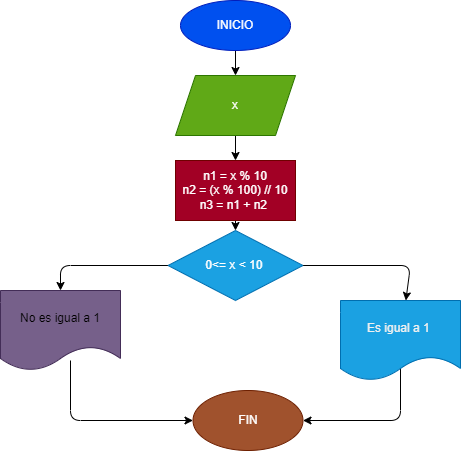

The diagram above was exported from draw.io. Its source (the exported page's mxGraphModel, read from the mxfile embedded in the PNG):
<mxGraphModel dx="558" dy="470" grid="1" gridSize="10" guides="1" tooltips="1" connect="1" arrows="1" fold="1" page="1" pageScale="1" pageWidth="827" pageHeight="1169" math="0" shadow="0">
  <root>
    <mxCell id="0" />
    <mxCell id="1" parent="0" />
    <mxCell id="6" value="" style="edgeStyle=none;html=1;" edge="1" parent="1" source="2" target="5">
      <mxGeometry relative="1" as="geometry" />
    </mxCell>
    <mxCell id="2" value="INICIO" style="ellipse;whiteSpace=wrap;html=1;fillColor=#0050ef;fontColor=#ffffff;strokeColor=#001DBC;" vertex="1" parent="1">
      <mxGeometry x="220" y="480" width="110" height="50" as="geometry" />
    </mxCell>
    <mxCell id="17" value="" style="edgeStyle=none;html=1;" edge="1" parent="1" source="5" target="16">
      <mxGeometry relative="1" as="geometry" />
    </mxCell>
    <mxCell id="5" value="x" style="shape=parallelogram;perimeter=parallelogramPerimeter;whiteSpace=wrap;html=1;fixedSize=1;fillColor=#60a917;fontColor=#ffffff;strokeColor=#2D7600;" vertex="1" parent="1">
      <mxGeometry x="215" y="555" width="120" height="60" as="geometry" />
    </mxCell>
    <mxCell id="25" value="" style="edgeStyle=none;html=1;" edge="1" parent="1" source="7" target="24">
      <mxGeometry relative="1" as="geometry">
        <Array as="points">
          <mxPoint x="100" y="745" />
        </Array>
      </mxGeometry>
    </mxCell>
    <mxCell id="27" value="" style="edgeStyle=none;html=1;" edge="1" parent="1" source="7" target="26">
      <mxGeometry relative="1" as="geometry">
        <Array as="points">
          <mxPoint x="450" y="745" />
        </Array>
      </mxGeometry>
    </mxCell>
    <mxCell id="7" value="0&amp;lt;= x &amp;lt; 10&amp;nbsp;" style="rhombus;whiteSpace=wrap;html=1;fillColor=#1ba1e2;fontColor=#ffffff;strokeColor=#006EAF;" vertex="1" parent="1">
      <mxGeometry x="207.5" y="710" width="135" height="70" as="geometry" />
    </mxCell>
    <mxCell id="13" value="FIN" style="ellipse;whiteSpace=wrap;html=1;fillColor=#a0522d;fontColor=#ffffff;strokeColor=#6D1F00;" vertex="1" parent="1">
      <mxGeometry x="232.5" y="870" width="110" height="60" as="geometry" />
    </mxCell>
    <mxCell id="14" value="" style="endArrow=classic;html=1;entryX=1;entryY=0.5;entryDx=0;entryDy=0;exitX=0.5;exitY=1;exitDx=0;exitDy=0;" edge="1" parent="1" target="13">
      <mxGeometry width="50" height="50" relative="1" as="geometry">
        <mxPoint x="440" y="840" as="sourcePoint" />
        <mxPoint x="310" y="820" as="targetPoint" />
        <Array as="points">
          <mxPoint x="440" y="900" />
        </Array>
      </mxGeometry>
    </mxCell>
    <mxCell id="18" value="" style="edgeStyle=none;html=1;" edge="1" parent="1" source="16" target="7">
      <mxGeometry relative="1" as="geometry" />
    </mxCell>
    <mxCell id="16" value="n1 = x % 10&lt;br&gt;n2 = (x % 100) // 10&lt;br&gt;n3 = n1 + n2&amp;nbsp;" style="whiteSpace=wrap;html=1;fillColor=#a20025;fontColor=#ffffff;strokeColor=#6F0000;" vertex="1" parent="1">
      <mxGeometry x="215" y="640" width="120" height="60" as="geometry" />
    </mxCell>
    <mxCell id="22" value="" style="endArrow=classic;html=1;exitX=0.5;exitY=1;exitDx=0;exitDy=0;entryX=0;entryY=0.5;entryDx=0;entryDy=0;" edge="1" parent="1" target="13">
      <mxGeometry width="50" height="50" relative="1" as="geometry">
        <mxPoint x="110" y="840" as="sourcePoint" />
        <mxPoint x="290" y="800" as="targetPoint" />
        <Array as="points">
          <mxPoint x="110" y="900" />
        </Array>
      </mxGeometry>
    </mxCell>
    <mxCell id="24" value="&lt;span style=&quot;color: rgb(0 , 0 , 0)&quot;&gt;No es igual a 1&lt;/span&gt;" style="shape=document;whiteSpace=wrap;html=1;boundedLbl=1;fillColor=#76608a;strokeColor=#432D57;fontColor=#ffffff;" vertex="1" parent="1">
      <mxGeometry x="40" y="770" width="120" height="80" as="geometry" />
    </mxCell>
    <mxCell id="26" value="&lt;span style=&quot;color: rgb(240 , 240 , 240)&quot;&gt;Es igual a 1&amp;nbsp;&lt;/span&gt;" style="shape=document;whiteSpace=wrap;html=1;boundedLbl=1;fillColor=#1ba1e2;strokeColor=#006EAF;fontColor=#ffffff;" vertex="1" parent="1">
      <mxGeometry x="380" y="780" width="120" height="80" as="geometry" />
    </mxCell>
  </root>
</mxGraphModel>